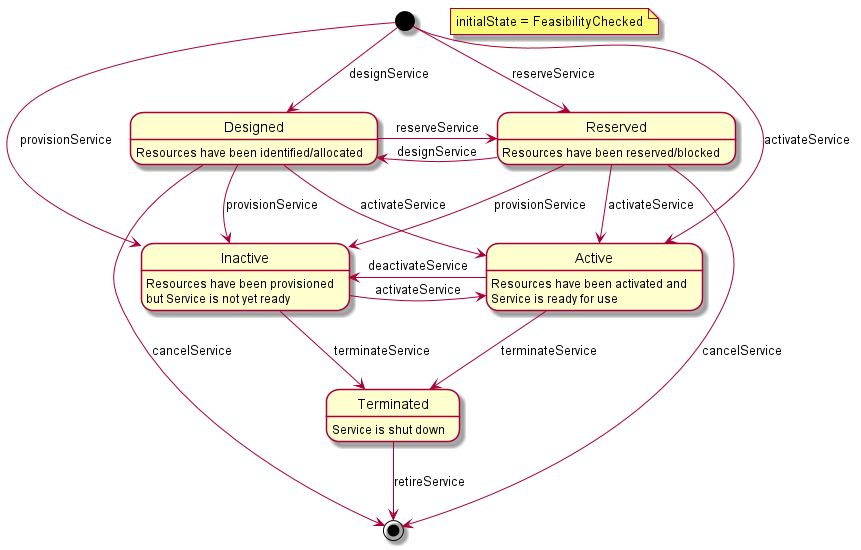

The diagram above was rendered by PlantUML. Its source (embedded in the PNG):
@startuml

hide empty description

state Designed : Resources have been identified/allocated 
state Reserved : Resources have been reserved/blocked
state Inactive : Resources have been provisioned\nbut Service is not yet ready
state Active : Resources have been activated and\nService is ready for use
state Terminated : Service is shut down

note "initialState = FeasibilityChecked" as n1
[*] --> Designed : designService
[*] --> Reserved : reserveService
[*] --> Inactive : provisionService
[*] --> Active : activateService

Designed -> Reserved : reserveService
Designed --> Inactive : provisionService
Designed --> Active : activateService

Reserved -> Designed : designService
Reserved --> Inactive : provisionService
Reserved --> Active : activateService

Inactive -right-> Active : activateService
Inactive --> Terminated : terminateService

Active -left-> Inactive : deactivateService
Active --> Terminated : terminateService


Terminated --> [*] : retireService
Designed --> [*] : cancelService
Reserved --> [*] : cancelService

@enduml